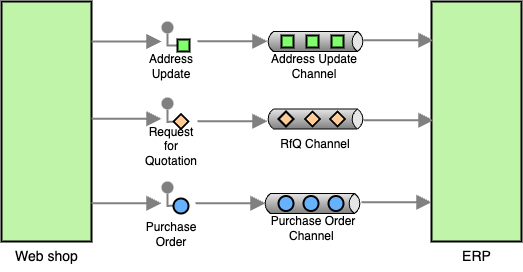

The diagram above was exported from draw.io. Its source (the exported page's mxGraphModel, read from the mxfile embedded in the PNG):
<mxGraphModel dx="1151" dy="588" grid="1" gridSize="10" guides="1" tooltips="1" connect="1" arrows="1" fold="1" page="1" pageScale="1" pageWidth="827" pageHeight="1169" math="0" shadow="0">
  <root>
    <mxCell id="0" />
    <mxCell id="1" parent="0" />
    <mxCell id="2" value="" style="strokeWidth=2;dashed=0;align=center;fontSize=8;shape=rect;fillColor=#c0f5a9;verticalLabelPosition=bottom;verticalAlign=top;html=1;" vertex="1" parent="1">
      <mxGeometry x="100" y="40" width="90" height="240" as="geometry" />
    </mxCell>
    <mxCell id="3" value="Web shop" style="text;html=1;align=center;verticalAlign=middle;resizable=0;points=[];autosize=1;strokeColor=none;fillColor=none;fontSize=14;" vertex="1" parent="1">
      <mxGeometry x="100" y="280" width="90" height="30" as="geometry" />
    </mxCell>
    <mxCell id="4" value="" style="strokeWidth=2;dashed=0;align=center;fontSize=8;shape=rect;fillColor=#c0f5a9;verticalLabelPosition=bottom;verticalAlign=top;html=1;" vertex="1" parent="1">
      <mxGeometry x="530" y="40" width="90" height="240" as="geometry" />
    </mxCell>
    <mxCell id="5" value="ERP" style="text;html=1;align=center;verticalAlign=middle;resizable=0;points=[];autosize=1;strokeColor=none;fillColor=none;fontSize=14;" vertex="1" parent="1">
      <mxGeometry x="550" y="280" width="50" height="30" as="geometry" />
    </mxCell>
    <mxCell id="6" value="" style="edgeStyle=orthogonalEdgeStyle;rounded=0;exitX=0;exitY=0.5;endArrow=none;dashed=0;html=1;strokeColor=#808080;strokeWidth=2;" edge="1" source="8" target="7" parent="1">
      <mxGeometry relative="1" as="geometry" />
    </mxCell>
    <mxCell id="7" value="" style="strokeWidth=2;dashed=0;align=center;fontSize=8;shape=ellipse;fillColor=#808080;strokeColor=none;" vertex="1" parent="1">
      <mxGeometry x="260" y="60" width="12" height="12" as="geometry" />
    </mxCell>
    <mxCell id="8" value="" style="strokeWidth=2;dashed=0;align=center;fontSize=8;shape=rect;fillColor=#80FF6C;fontStyle=1;whiteSpace=wrap;html=1;" vertex="1" parent="1">
      <mxGeometry x="276" y="78" width="12" height="12" as="geometry" />
    </mxCell>
    <mxCell id="9" value="" style="edgeStyle=orthogonalEdgeStyle;rounded=0;exitX=0;exitY=0.5;endArrow=none;dashed=0;html=1;strokeColor=#808080;strokeWidth=2;" edge="1" target="10" parent="1">
      <mxGeometry relative="1" as="geometry">
        <mxPoint x="276" y="160" as="sourcePoint" />
      </mxGeometry>
    </mxCell>
    <mxCell id="10" value="" style="strokeWidth=2;dashed=0;align=center;fontSize=8;shape=ellipse;fillColor=#808080;strokeColor=none;" vertex="1" parent="1">
      <mxGeometry x="260" y="136" width="12" height="12" as="geometry" />
    </mxCell>
    <mxCell id="11" value="" style="rhombus;whiteSpace=wrap;html=1;strokeWidth=2;fillColor=#FFCC99;" vertex="1" parent="1">
      <mxGeometry x="272" y="152.5" width="15" height="15" as="geometry" />
    </mxCell>
    <mxCell id="12" value="" style="strokeWidth=1;outlineConnect=0;dashed=0;align=center;html=1;fontSize=8;shape=mxgraph.eip.messageChannel;verticalLabelPosition=bottom;labelBackgroundColor=#ffffff;verticalAlign=top;" vertex="1" parent="1">
      <mxGeometry x="364" y="70" width="100" height="20" as="geometry" />
    </mxCell>
    <mxCell id="13" value="" style="strokeWidth=2;dashed=0;align=center;fontSize=8;shape=rect;fillColor=#80FF6C;fontStyle=1;whiteSpace=wrap;html=1;flipH=1;" vertex="1" parent="1">
      <mxGeometry x="380" y="74" width="12" height="12" as="geometry" />
    </mxCell>
    <mxCell id="14" value="" style="strokeWidth=2;dashed=0;align=center;fontSize=8;shape=rect;fillColor=#80FF6C;fontStyle=1;whiteSpace=wrap;html=1;flipH=1;" vertex="1" parent="1">
      <mxGeometry x="405" y="74" width="12" height="12" as="geometry" />
    </mxCell>
    <mxCell id="15" value="" style="strokeWidth=2;dashed=0;align=center;fontSize=8;shape=rect;fillColor=#80FF6C;fontStyle=1;whiteSpace=wrap;html=1;flipH=1;" vertex="1" parent="1">
      <mxGeometry x="430" y="74" width="12" height="12" as="geometry" />
    </mxCell>
    <mxCell id="16" value="" style="edgeStyle=orthogonalEdgeStyle;rounded=0;exitX=0;exitY=0.5;endArrow=none;dashed=0;html=1;strokeColor=#808080;strokeWidth=2;" edge="1" target="17" parent="1">
      <mxGeometry relative="1" as="geometry">
        <mxPoint x="276" y="244" as="sourcePoint" />
      </mxGeometry>
    </mxCell>
    <mxCell id="17" value="" style="strokeWidth=2;dashed=0;align=center;fontSize=8;shape=ellipse;fillColor=#808080;strokeColor=none;" vertex="1" parent="1">
      <mxGeometry x="260" y="220" width="12" height="12" as="geometry" />
    </mxCell>
    <mxCell id="18" value="" style="ellipse;whiteSpace=wrap;html=1;aspect=fixed;strokeWidth=2;fillColor=#66B2FF;" vertex="1" parent="1">
      <mxGeometry x="272" y="237" width="15" height="15" as="geometry" />
    </mxCell>
    <mxCell id="19" value="" style="strokeWidth=1;outlineConnect=0;dashed=0;align=center;html=1;fontSize=8;shape=mxgraph.eip.messageChannel;verticalLabelPosition=bottom;labelBackgroundColor=#ffffff;verticalAlign=top;" vertex="1" parent="1">
      <mxGeometry x="364" y="147.5" width="100" height="20" as="geometry" />
    </mxCell>
    <mxCell id="20" value="" style="rhombus;whiteSpace=wrap;html=1;strokeWidth=2;fillColor=#FFCC99;" vertex="1" parent="1">
      <mxGeometry x="377" y="150" width="15" height="15" as="geometry" />
    </mxCell>
    <mxCell id="21" value="" style="rhombus;whiteSpace=wrap;html=1;strokeWidth=2;fillColor=#FFCC99;" vertex="1" parent="1">
      <mxGeometry x="403.5" y="150" width="15" height="15" as="geometry" />
    </mxCell>
    <mxCell id="22" value="" style="rhombus;whiteSpace=wrap;html=1;strokeWidth=2;fillColor=#FFCC99;" vertex="1" parent="1">
      <mxGeometry x="428.5" y="150" width="15" height="15" as="geometry" />
    </mxCell>
    <mxCell id="23" value="" style="strokeWidth=1;outlineConnect=0;dashed=0;align=center;html=1;fontSize=8;shape=mxgraph.eip.messageChannel;verticalLabelPosition=bottom;labelBackgroundColor=#ffffff;verticalAlign=top;" vertex="1" parent="1">
      <mxGeometry x="361" y="232" width="100" height="20" as="geometry" />
    </mxCell>
    <mxCell id="24" value="" style="ellipse;whiteSpace=wrap;html=1;aspect=fixed;strokeWidth=2;fillColor=#66B2FF;" vertex="1" parent="1">
      <mxGeometry x="377" y="234.5" width="15" height="15" as="geometry" />
    </mxCell>
    <mxCell id="25" value="" style="ellipse;whiteSpace=wrap;html=1;aspect=fixed;strokeWidth=2;fillColor=#66B2FF;" vertex="1" parent="1">
      <mxGeometry x="402" y="234.5" width="15" height="15" as="geometry" />
    </mxCell>
    <mxCell id="26" value="" style="ellipse;whiteSpace=wrap;html=1;aspect=fixed;strokeWidth=2;fillColor=#66B2FF;" vertex="1" parent="1">
      <mxGeometry x="427" y="234.5" width="15" height="15" as="geometry" />
    </mxCell>
    <mxCell id="27" value="Address Update" style="text;html=1;align=center;verticalAlign=middle;whiteSpace=wrap;rounded=0;" vertex="1" parent="1">
      <mxGeometry x="240" y="90" width="60" height="30" as="geometry" />
    </mxCell>
    <mxCell id="28" value="Request for Quotation" style="text;html=1;align=center;verticalAlign=middle;whiteSpace=wrap;rounded=0;" vertex="1" parent="1">
      <mxGeometry x="240" y="170" width="60" height="30" as="geometry" />
    </mxCell>
    <mxCell id="29" value="Purchase Order" style="text;html=1;align=center;verticalAlign=middle;whiteSpace=wrap;rounded=0;" vertex="1" parent="1">
      <mxGeometry x="240" y="258" width="60" height="30" as="geometry" />
    </mxCell>
    <mxCell id="30" value="Purchase Order Channel&amp;nbsp;" style="text;html=1;align=center;verticalAlign=middle;whiteSpace=wrap;rounded=0;" vertex="1" parent="1">
      <mxGeometry x="364" y="252" width="96" height="30" as="geometry" />
    </mxCell>
    <mxCell id="31" value="RfQ Channel" style="text;html=1;align=center;verticalAlign=middle;whiteSpace=wrap;rounded=0;" vertex="1" parent="1">
      <mxGeometry x="366" y="167.5" width="96" height="30" as="geometry" />
    </mxCell>
    <mxCell id="32" value="Address Update Channel" style="text;html=1;align=center;verticalAlign=middle;whiteSpace=wrap;rounded=0;" vertex="1" parent="1">
      <mxGeometry x="365" y="90" width="96" height="30" as="geometry" />
    </mxCell>
    <mxCell id="33" value="" style="edgeStyle=none;html=1;strokeColor=#808080;endArrow=block;endSize=10;dashed=0;verticalAlign=bottom;strokeWidth=2;rounded=0;" edge="1" parent="1">
      <mxGeometry width="160" relative="1" as="geometry">
        <mxPoint x="190" y="80" as="sourcePoint" />
        <mxPoint x="260" y="80" as="targetPoint" />
      </mxGeometry>
    </mxCell>
    <mxCell id="34" value="" style="edgeStyle=none;html=1;strokeColor=#808080;endArrow=block;endSize=10;dashed=0;verticalAlign=bottom;strokeWidth=2;rounded=0;" edge="1" parent="1">
      <mxGeometry width="160" relative="1" as="geometry">
        <mxPoint x="190" y="157.20999999999998" as="sourcePoint" />
        <mxPoint x="260" y="157.20999999999998" as="targetPoint" />
      </mxGeometry>
    </mxCell>
    <mxCell id="35" value="" style="edgeStyle=none;html=1;strokeColor=#808080;endArrow=block;endSize=10;dashed=0;verticalAlign=bottom;strokeWidth=2;rounded=0;" edge="1" parent="1">
      <mxGeometry width="160" relative="1" as="geometry">
        <mxPoint x="190" y="241.71" as="sourcePoint" />
        <mxPoint x="260" y="241.71" as="targetPoint" />
      </mxGeometry>
    </mxCell>
    <mxCell id="36" value="" style="edgeStyle=none;html=1;strokeColor=#808080;endArrow=block;endSize=10;dashed=0;verticalAlign=bottom;strokeWidth=2;rounded=0;" edge="1" parent="1">
      <mxGeometry width="160" relative="1" as="geometry">
        <mxPoint x="296" y="79.71000000000001" as="sourcePoint" />
        <mxPoint x="366" y="79.71000000000001" as="targetPoint" />
      </mxGeometry>
    </mxCell>
    <mxCell id="37" value="" style="edgeStyle=none;html=1;strokeColor=#808080;endArrow=block;endSize=10;dashed=0;verticalAlign=bottom;strokeWidth=2;rounded=0;" edge="1" parent="1">
      <mxGeometry width="160" relative="1" as="geometry">
        <mxPoint x="296" y="159.71" as="sourcePoint" />
        <mxPoint x="366" y="159.71" as="targetPoint" />
      </mxGeometry>
    </mxCell>
    <mxCell id="38" value="" style="edgeStyle=none;html=1;strokeColor=#808080;endArrow=block;endSize=10;dashed=0;verticalAlign=bottom;strokeWidth=2;rounded=0;" edge="1" parent="1">
      <mxGeometry width="160" relative="1" as="geometry">
        <mxPoint x="294" y="241.70999999999998" as="sourcePoint" />
        <mxPoint x="364" y="241.70999999999998" as="targetPoint" />
      </mxGeometry>
    </mxCell>
    <mxCell id="39" value="" style="edgeStyle=none;html=1;strokeColor=#808080;endArrow=block;endSize=10;dashed=0;verticalAlign=bottom;strokeWidth=2;rounded=0;" edge="1" parent="1">
      <mxGeometry width="160" relative="1" as="geometry">
        <mxPoint x="462" y="78.71000000000001" as="sourcePoint" />
        <mxPoint x="532" y="78.71000000000001" as="targetPoint" />
      </mxGeometry>
    </mxCell>
    <mxCell id="40" value="" style="edgeStyle=none;html=1;strokeColor=#808080;endArrow=block;endSize=10;dashed=0;verticalAlign=bottom;strokeWidth=2;rounded=0;" edge="1" parent="1">
      <mxGeometry width="160" relative="1" as="geometry">
        <mxPoint x="462" y="158.71" as="sourcePoint" />
        <mxPoint x="532" y="158.71" as="targetPoint" />
      </mxGeometry>
    </mxCell>
    <mxCell id="41" value="" style="edgeStyle=none;html=1;strokeColor=#808080;endArrow=block;endSize=10;dashed=0;verticalAlign=bottom;strokeWidth=2;rounded=0;" edge="1" parent="1">
      <mxGeometry width="160" relative="1" as="geometry">
        <mxPoint x="460" y="240.70999999999998" as="sourcePoint" />
        <mxPoint x="530" y="240.70999999999998" as="targetPoint" />
      </mxGeometry>
    </mxCell>
  </root>
</mxGraphModel>